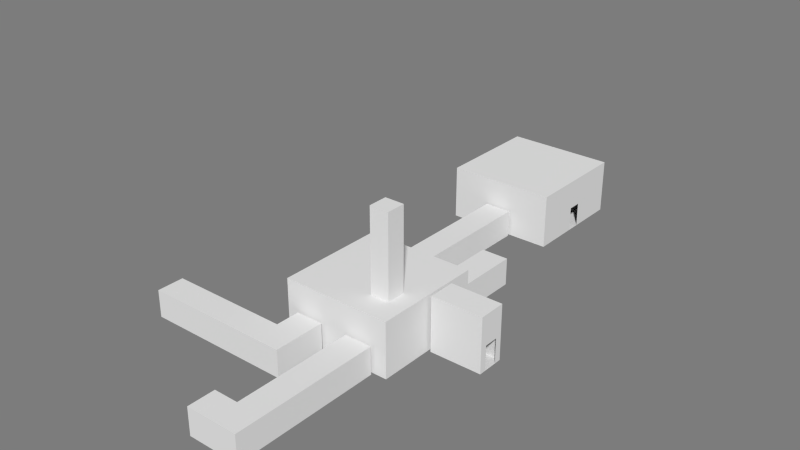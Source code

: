 # Source: ButtonRoute.blend  (saved by Blender 2.71.0; exported with 4.5.12 LTS)
import bpy
from mathutils import Matrix  # noqa: F401  (used for matrix-valued properties, if any)

bpy.ops.wm.read_factory_settings(use_empty=True)
scene = bpy.context.scene
scene.name = 'Scene'

# ---- collections
col_collection_1 = bpy.data.collections.new('Collection 1'); scene.collection.children.link(col_collection_1)
col_collection_10 = bpy.data.collections.new('Collection 10'); scene.collection.children.link(col_collection_10)

# ---- materials (node trees are filled in below, after node groups)
mat_glass = bpy.data.materials.new('Glass')
mat_glass.alpha_threshold = 0.0
mat_glass.use_transparent_shadow = False
mat_glass.roughness = 0.5
mat_glass.line_color = (0.0, 0.0, 0.0, 0.1)
mat_room = bpy.data.materials.new('Room')
mat_room.alpha_threshold = 0.0
mat_room.use_transparent_shadow = False
mat_room.diffuse_color = (0.7874, 0.7874, 0.7874, 1.0)
mat_room.roughness = 0.5
mat_room.specular_intensity = 0.0
mat_room.line_color = (0.0, 0.0, 0.0, 1.0)
mat_pressureplate = bpy.data.materials.new('PressurePlate')
mat_pressureplate.alpha_threshold = 0.0
mat_pressureplate.use_transparent_shadow = False
mat_pressureplate.diffuse_color = (0.0, 0.0, 0.0, 1.0)
mat_pressureplate.specular_color = (0.0, 0.0, 0.0)
mat_pressureplate.roughness = 0.5
mat_pressureplate.line_color = (0.0, 0.0, 0.0, 1.0)
mat_room_001 = bpy.data.materials.new('Room.001')
mat_room_001.alpha_threshold = 0.0
mat_room_001.use_transparent_shadow = False
mat_room_001.diffuse_color = (0.7874, 0.7874, 0.7874, 1.0)
mat_room_001.roughness = 0.5
mat_room_001.specular_intensity = 0.0
mat_room_001.line_color = (0.0, 0.0, 0.0, 1.0)

# ---- material node trees

# ---- world
world_world = bpy.data.worlds.new('World'); scene.world = world_world
world_world.color = (0.2016, 0.2016, 0.2016)
world_world.use_sun_shadow = False
world_world.sun_shadow_jitter_overblur = 0.0
world_world.cycles.sampling_method = 'MANUAL'
world_world.cycles.sample_map_resolution = 256

# ---- meshes
me_buttonroom_001 = bpy.data.meshes.new('ButtonRoom.001')
me_buttonroom_001.from_pydata([(-0.5, 1.0, 2.0), (0.5, 1.0, 2.0), (-0.5, 1.0, 1.1), (0.5, 1.0, 1.1)], [], [(1, 0, 2, 3)])
me_buttonroom_001.materials.append(mat_glass)
me_buttonroom_001.use_remesh_preserve_volume = False
me_buttonroom_001.use_remesh_preserve_attributes = False
me_buttonroom_001.use_mirror_vertex_groups = False
me_buttonroom_001.update()
me_buttondoorscorridor = bpy.data.meshes.new('ButtonDoorsCorridor')
me_buttondoorscorridor.from_pydata([(-1.0, -1.0, 0.0), (0.9333, -1.0, 0.0), (-1.0, 1.0, 0.0), (0.9333, 1.0, 0.0), (-1.0, -1.0, 1.0), (0.9333, -1.0, 1.0), (-1.0, 1.0, 1.0), (0.9333, 1.0, 1.0), (0.9333, -0.5, 0.0), (0.9333, 0.5, 0.0), (0.9333, -0.5, 0.9), (0.9333, 0.5, 0.9), (1.0, -0.5, -5.96e-08), (1.0, 0.5, -5.96e-08), (1.0, -0.5, 0.9), (1.0, 0.5, 0.9), (-1.0, 1.0, 0.0), (-2.933, 1.0, 0.0), (-1.0, -1.0, 0.0), (-2.933, -1.0, 0.0), (-1.0, 1.0, 1.0), (-2.933, 1.0, 1.0), (-1.0, -1.0, 1.0), (-2.933, -1.0, 1.0), (-2.933, 0.5, 0.0), (-2.933, -0.5, 0.0), (-2.933, 0.5, 0.9), (-2.933, -0.5, 0.9), (-3.0, 0.5, -5.96e-08), (-3.0, -0.5, -5.96e-08), (-3.0, 0.5, 0.9), (-3.0, -0.5, 0.9)], [], [(0, 1, 8, 9, 3, 2), (3, 7, 6, 2), (11, 15, 14, 10), (0, 4, 5, 1), (9, 13, 15, 11), (10, 14, 12, 8), (1, 5, 10, 8), (12, 13, 9, 8), (5, 7, 11, 10), (9, 11, 7, 3), (7, 5, 4, 6), (16, 17, 24, 25, 19, 18), (17, 21, 26, 24), (19, 23, 22, 18), (16, 20, 21, 17), (27, 31, 30, 26), (25, 29, 31, 27), (26, 30, 28, 24), (25, 27, 23, 19), (21, 23, 27, 26), (28, 29, 25, 24), (23, 21, 20, 22)])
me_buttondoorscorridor.materials.append(mat_room)
me_buttondoorscorridor.use_remesh_preserve_volume = False
me_buttondoorscorridor.use_remesh_preserve_attributes = False
me_buttondoorscorridor.use_mirror_vertex_groups = False
me_buttondoorscorridor.update()
me_buttonroom = bpy.data.meshes.new('ButtonRoom')
me_buttonroom.from_pydata([(-1.0, -1.0, 0.0), (1.0, -1.0, 0.0), (-1.0, 1.0, 0.0), (1.0, 1.0, 0.0), (-1.0, -1.0, 2.0), (1.0, -1.0, 2.0), (-1.0, 1.0, 2.0), (1.0, 1.0, 2.0), (1.0, 0.25, 0.0), (1.0, -0.25, 0.0), (1.0, 0.25, 0.9), (1.0, -0.25, 0.9), (-1.0, 0.25, 0.0), (-1.0, -0.25, 0.0), (-1.0, 0.25, 0.9), (-1.0, -0.25, 0.9), (-1.0, 1.0, 1.1), (1.0, 1.0, 1.1), (0.5, 1.0, 2.0), (0.5, 1.0, 1.1), (-0.5, 1.0, 2.0), (-0.5, 1.0, 1.1)], [], [(0, 1, 9, 8, 3, 2, 12, 13), (6, 7, 5, 4), (8, 10, 7, 17, 3), (0, 4, 5, 1), (13, 15, 4, 0), (7, 10, 11, 5), (5, 11, 9, 1), (6, 4, 15, 14), (6, 14, 12, 2, 16), (3, 17, 16, 2), (17, 7, 18, 19), (6, 16, 21, 20)])
me_buttonroom.materials.append(mat_room)
me_buttonroom.use_remesh_preserve_volume = False
me_buttonroom.use_remesh_preserve_attributes = False
me_buttonroom.use_mirror_vertex_groups = False
me_buttonroom.update()
me_buttonjump1 = bpy.data.meshes.new('ButtonJump1')
me_buttonjump1.from_pydata([(-1.0, -1.0, -2.0), (-1.0, 1.0, -2.0), (1.0, 1.0, -2.0), (1.0, -1.0, -2.0), (-1.0, -1.0, 0.0), (-1.0, 1.0, 0.0), (1.0, 1.0, 0.0), (1.0, -1.0, 0.0)], [], [(4, 5, 1, 0), (6, 7, 3, 2), (7, 4, 0, 3), (0, 1, 2, 3), (7, 6, 5, 4)])
me_buttonjump1.materials.append(mat_room)
me_buttonjump1.use_remesh_preserve_volume = False
me_buttonjump1.use_remesh_preserve_attributes = False
me_buttonjump1.use_mirror_vertex_groups = False
me_buttonjump1.update()
me_buttonjump2 = bpy.data.meshes.new('ButtonJump2')
me_buttonjump2.from_pydata([(-1.0, -1.0, -2.0), (-1.0, 1.0, -2.0), (1.0, 1.0, -2.0), (1.0, -1.0, -2.0), (-1.0, -1.0, 0.0), (-1.0, 1.0, 0.0), (1.0, 1.0, 0.0), (1.0, -1.0, 0.0)], [], [(4, 5, 1, 0), (6, 7, 3, 2), (7, 4, 0, 3), (0, 1, 2, 3), (7, 6, 5, 4)])
me_buttonjump2.materials.append(mat_room)
me_buttonjump2.use_remesh_preserve_volume = False
me_buttonjump2.use_remesh_preserve_attributes = False
me_buttonjump2.use_mirror_vertex_groups = False
me_buttonjump2.update()
me_buttonstand = bpy.data.meshes.new('ButtonStand')
me_buttonstand.from_pydata([(-0.4, -0.4, 0.1), (-0.4, 0.4, 0.1), (0.4, 0.4, 0.1), (0.4, -0.4, 0.1), (-0.4, 0.4, 1.051), (0.4, 0.4, 1.051), (-0.4, -0.4, 0.8813), (0.4, -0.4, 0.8813), (-0.7, 0.5596, 1.14), (0.7, 0.5596, 1.14), (-0.7, -0.5977, 0.8506), (0.7, -0.5977, 0.8506), (-0.7, 0.4141, 1.174), (0.7, 0.4141, 1.174), (-0.7, -0.7432, 0.8849), (0.7, -0.7432, 0.8849), (-1.0, -1.0, 0.0), (1.0, -1.0, 0.0), (-1.0, 1.0, 0.0), (1.0, 1.0, 0.0), (-1.0, -1.0, 0.1), (1.0, -1.0, 0.1), (-1.0, 1.0, 0.1), (1.0, 1.0, 0.1)], [], [(1, 0, 6, 4), (4, 5, 2, 1), (2, 5, 7, 3), (0, 1, 2, 3), (3, 7, 6, 0), (9, 11, 10, 8), (10, 11, 15, 14), (9, 8, 12, 13), (16, 18, 19, 17), (20, 21, 23, 22), (19, 18, 22, 23), (17, 19, 23, 21), (16, 17, 21, 20), (18, 16, 20, 22), (11, 9, 13, 15), (10, 14, 12, 8), (13, 12, 14, 15), (4, 8, 9, 5), (7, 5, 9, 11), (10, 6, 7, 11), (6, 10, 8, 4)])
me_buttonstand.materials.append(mat_room)
me_buttonstand.use_remesh_preserve_volume = False
me_buttonstand.use_remesh_preserve_attributes = False
me_buttonstand.use_mirror_vertex_groups = False
me_buttonstand.update()
me_doorsroom = bpy.data.meshes.new('DoorsRoom')
me_doorsroom.from_pydata([(-1.0, -1.0, 0.0), (1.0, -1.0, 0.0), (-1.0, 1.0, 0.0), (1.0, 1.0, 0.0), (-1.0, -1.0, 2.0), (1.0, -1.0, 2.0), (-1.0, 1.0, 2.0), (1.0, 1.0, 2.0), (-1.0, 0.125, 0.0), (-1.0, -0.125, 0.0), (-1.0, 0.125, 0.9), (-1.0, -0.125, 0.9), (0.125, -1.0, 0.0), (-0.125, -1.0, 0.0), (0.125, -1.0, 0.9), (-0.125, -1.0, 0.9), (-0.125, 1.0, 0.0), (0.125, 1.0, 0.0), (-0.125, 1.0, 0.9), (0.125, 1.0, 0.9)], [], [(0, 13, 12, 1, 3, 17, 16, 2, 8, 9), (4, 6, 7, 5), (16, 18, 6, 2), (1, 5, 7, 3), (12, 14, 5, 1), (9, 11, 4, 0), (6, 4, 11, 10), (6, 10, 8, 2), (5, 14, 15, 4), (4, 15, 13, 0), (6, 18, 19, 7), (7, 19, 17, 3)])
me_doorsroom.materials.append(mat_room)
me_doorsroom.use_remesh_preserve_volume = False
me_doorsroom.use_remesh_preserve_attributes = False
me_doorsroom.use_mirror_vertex_groups = False
me_doorsroom.update()
me_puzzleleverc = bpy.data.meshes.new('PuzzleLeverC')
me_puzzleleverc.from_pydata([(-0.9333, -1.0, 0.0), (0.9333, -1.0, 0.0), (-0.9333, 1.0, 0.0), (0.9333, 1.0, 0.0), (-0.9333, -1.0, 1.0), (0.9333, -1.0, 1.0), (-0.9333, 1.0, 1.0), (0.9333, 1.0, 1.0), (0.9333, -0.5, 0.0), (0.9333, 0.5, 0.0), (0.9333, -0.5, 0.9), (0.9333, 0.5, 0.9), (1.0, -0.5, -5.96e-08), (1.0, 0.5, -5.96e-08), (1.0, -0.5, 0.9), (1.0, 0.5, 0.9), (-0.9333, 0.5, 0.0), (-0.9333, -0.5, 0.0), (-0.9333, 0.5, 0.9), (-0.9333, -0.5, 0.9), (-1.0, 0.5, 2.98e-08), (-1.0, -0.5, 2.98e-08), (-1.0, 0.5, 0.9), (-1.0, -0.5, 0.9)], [], [(0, 1, 8, 9, 3, 2, 16, 17), (3, 7, 6, 2), (11, 15, 14, 10), (0, 4, 5, 1), (16, 2, 6, 18), (9, 13, 15, 11), (10, 14, 12, 8), (1, 5, 10, 8), (12, 13, 9, 8), (5, 7, 11, 10), (9, 11, 7, 3), (18, 19, 23, 22), (16, 18, 22, 20), (19, 17, 21, 23), (6, 4, 19, 18), (0, 17, 19, 4), (17, 16, 20, 21), (7, 5, 4, 6)])
me_puzzleleverc.materials.append(mat_room)
me_puzzleleverc.use_remesh_preserve_volume = False
me_puzzleleverc.use_remesh_preserve_attributes = False
me_puzzleleverc.use_mirror_vertex_groups = False
me_puzzleleverc.update()
me_puzzlepressureplate1 = bpy.data.meshes.new('PuzzlePressurePlate1')
me_puzzlepressureplate1.from_pydata([(1.0, -1.0, 0.0), (-1.0, -1.0, 0.0), (1.0, 1.0, 0.0), (-1.0, 1.0, 0.0)], [], [(1, 0, 2, 3)])
me_puzzlepressureplate1.materials.append(mat_pressureplate)
me_puzzlepressureplate1.use_remesh_preserve_volume = False
me_puzzlepressureplate1.use_remesh_preserve_attributes = False
me_puzzlepressureplate1.use_mirror_vertex_groups = False
me_puzzlepressureplate1.update()
me_puzzlepressureplate2 = bpy.data.meshes.new('PuzzlePressurePlate2')
me_puzzlepressureplate2.from_pydata([(1.0, -1.0, 0.0), (-1.0, -1.0, 0.0), (1.0, 1.0, 0.0), (-1.0, 1.0, 0.0)], [], [(1, 0, 2, 3)])
me_puzzlepressureplate2.materials.append(mat_pressureplate)
me_puzzlepressureplate2.use_remesh_preserve_volume = False
me_puzzlepressureplate2.use_remesh_preserve_attributes = False
me_puzzlepressureplate2.use_mirror_vertex_groups = False
me_puzzlepressureplate2.update()
me_puzzletallc1 = bpy.data.meshes.new('PuzzleTallC1')
me_puzzletallc1.from_pydata([(-1.0, -1.0, 0.0), (0.9, -1.0, 0.0), (-1.0, 1.0, 0.0), (0.9, 1.0, 0.0), (-1.0, -1.0, 2.0), (0.9, -1.0, 2.0), (-1.0, 1.0, 2.0), (0.9, 1.0, 2.0), (0.9, -0.5, 0.0), (0.9, 0.5, 0.0), (0.9, -0.5, 0.9), (0.9, 0.5, 0.9), (-1.0, 0.5, 0.0), (-1.0, -0.5, 0.0), (-1.0, 0.5, 0.9), (-1.0, -0.5, 0.9), (1.0, -0.5, -3.612e-09), (1.0, 0.5, -3.612e-09), (1.0, -0.5, 0.9), (1.0, 0.5, 0.9)], [], [(0, 1, 8, 9, 3, 2, 12, 13), (1, 5, 10, 8), (3, 7, 6, 2), (0, 4, 5, 1), (11, 19, 18, 10), (9, 17, 19, 11), (10, 18, 16, 8), (13, 15, 4, 0), (6, 4, 15, 14), (6, 14, 12, 2), (9, 11, 7, 3), (5, 7, 11, 10), (16, 17, 9, 8), (7, 5, 4, 6)])
me_puzzletallc1.materials.append(mat_room)
me_puzzletallc1.use_remesh_preserve_volume = False
me_puzzletallc1.use_remesh_preserve_attributes = False
me_puzzletallc1.use_mirror_vertex_groups = False
me_puzzletallc1.update()
me_mroompuzzlec = bpy.data.meshes.new('MRoomPuzzleC')
me_mroompuzzlec.from_pydata([(-1.0, -1.0, 0.0), (1.0, -1.0, 0.0), (-1.0, 1.0, 0.0), (1.0, 1.0, 0.0), (-2.8, -1.0, 0.0), (-2.8, 1.0, 0.0), (-1.0, 9.8, 0.0), (1.0, 9.8, 0.0), (-1.0, -1.0, 1.0), (1.0, -1.0, 1.0), (-1.0, 1.0, 1.0), (1.0, 1.0, 1.0), (-2.8, -1.0, 1.0), (-2.8, 1.0, 1.0), (-1.0, 9.8, 1.0), (1.0, 9.8, 1.0), (-2.8, 0.5, 0.0), (-2.8, -0.5, 0.0), (-2.8, 0.5, 0.9), (-2.8, -0.5, 0.9), (-3.0, 0.5, 0.0), (-3.0, -0.5, 0.0), (-3.0, 0.5, 0.9), (-3.0, -0.5, 0.9), (0.5, 9.8, 0.0), (-0.5, 9.8, 0.0), (0.5, 9.8, 0.9), (-0.5, 9.8, 0.9), (0.5, 10.0, 0.0), (-0.5, 10.0, 0.0), (0.5, 10.0, 0.9), (-0.5, 10.0, 0.9)], [], [(0, 1, 3, 2), (0, 2, 5, 16, 17, 4), (2, 3, 7, 24, 25, 6), (7, 3, 11, 15), (2, 6, 14, 10), (25, 27, 14, 6), (5, 2, 10, 13), (0, 4, 12, 8), (17, 19, 12, 4), (3, 1, 9, 11), (1, 0, 8, 9), (5, 13, 18, 16), (13, 12, 19, 18), (19, 17, 21, 23), (16, 18, 22, 20), (18, 19, 23, 22), (17, 16, 20, 21), (13, 10, 8, 12), (9, 8, 10, 11), (7, 15, 26, 24), (15, 14, 27, 26), (27, 25, 29, 31), (24, 26, 30, 28), (26, 27, 31, 30), (25, 24, 28, 29), (15, 11, 10, 14)])
me_mroompuzzlec.materials.append(mat_room)
me_mroompuzzlec.use_remesh_preserve_volume = False
me_mroompuzzlec.use_remesh_preserve_attributes = False
me_mroompuzzlec.use_mirror_vertex_groups = False
me_mroompuzzlec.update()
me_observebuttonc = bpy.data.meshes.new('ObserveButtonC')
me_observebuttonc.from_pydata([(-2.667, -2.8, 0.0), (-2.0, -2.8, 0.0), (-2.667, 1.0, 1.0), (-2.667, -2.8, 1.0), (-2.0, 1.0, 1.0), (-2.0, -2.8, 1.0), (-2.5, -2.8, 0.0), (-2.167, -2.8, 0.0), (-2.5, -2.8, 0.9), (-2.167, -2.8, 0.9), (-2.0, -1.0, 1.0), (-2.0, -1.0, 0.0), (-2.5, -3.0, -5.96e-08), (-2.167, -3.0, -5.96e-08), (-2.5, -3.0, 0.9), (-2.167, -3.0, 0.9), (0.9333, -1.0, 0.0), (-2.667, 1.0, 0.0), (0.9333, 1.0, 0.0), (0.9333, -1.0, 1.0), (0.9333, 1.0, 1.0), (0.9333, -0.5, 0.0), (0.9333, 0.5, 0.0), (0.9333, -0.5, 0.9), (0.9333, 0.5, 0.9), (1.0, -0.5, -5.96e-08), (1.0, 0.5, -5.96e-08), (1.0, -0.5, 0.9), (1.0, 0.5, 0.9), (-2.0, 1.0, 0.0), (-2.667, -1.0, 1.0), (-2.667, -1.0, 0.0), (-0.1667, -1.0, 0.0), (0.1667, -1.0, 0.0), (-0.1667, -1.0, 0.9), (0.1667, -1.0, 0.9)], [], [(0, 3, 8, 6), (9, 15, 14, 8), (7, 13, 15, 9), (8, 14, 12, 6), (12, 13, 7, 6), (7, 9, 5, 1), (3, 5, 9, 8), (25, 26, 22, 21), (7, 1, 11, 31, 0, 6), (24, 28, 27, 23), (22, 24, 20, 18), (22, 26, 28, 24), (23, 27, 25, 21), (19, 20, 24, 23), (16, 19, 23, 21), (0, 31, 30, 3), (1, 5, 10, 11), (17, 31, 11, 29), (18, 29, 11, 32, 33, 16), (18, 20, 4, 29), (31, 17, 2, 30), (17, 29, 4, 2), (3, 30, 10, 5), (2, 4, 10, 30), (19, 16, 33, 35), (10, 19, 35, 34), (11, 10, 34, 32), (19, 10, 4, 20)])
me_observebuttonc.materials.append(mat_room)
me_observebuttonc.use_remesh_preserve_volume = False
me_observebuttonc.use_remesh_preserve_attributes = False
me_observebuttonc.use_mirror_vertex_groups = False
me_observebuttonc.update()
me_puzzleroom_001 = bpy.data.meshes.new('PuzzleRoom.001')
me_puzzleroom_001.from_pydata([(-1.0, -1.0, 0.0), (1.0, -1.0, 0.0), (-1.0, 1.0, 0.0), (1.0, 1.0, 0.0), (-1.0, -1.0, 2.0), (1.0, -1.0, 2.0), (-1.0, 1.0, 2.0), (1.0, 1.0, 2.0), (1.0, 0.375, 0.0), (1.0, 0.125, 0.0), (1.0, 0.375, 0.9), (1.0, 0.125, 0.9), (0.25, 1.0, 0.0), (-0.25, 1.0, 0.0), (0.25, 1.0, 0.9), (-0.25, 1.0, 0.9), (-0.25, -1.0, 0.0), (0.25, -1.0, 0.0), (-0.25, -1.0, 0.9), (0.25, -1.0, 0.9), (0.35, -0.2, 5.0), (-0.35, -0.2, 5.0), (0.35, -0.55, 5.0), (-0.35, -0.55, 5.0), (-0.35, -0.55, 2.0), (0.35, -0.55, 2.0), (-0.35, -0.2, 2.0), (0.35, -0.2, 2.0)], [], [(0, 16, 17, 1, 8, 9, 3, 12, 13, 2), (14, 7, 6, 15), (25, 24, 23, 22), (1, 5, 11, 9), (24, 25, 5, 4), (7, 3, 8, 10), (13, 15, 6, 2), (10, 11, 5, 7), (7, 14, 12, 3), (17, 19, 5, 1), (27, 7, 5, 25), (4, 18, 16, 0), (4, 6, 26, 24), (19, 18, 4, 5), (24, 26, 21, 23), (27, 26, 6, 7), (26, 27, 20, 21), (27, 25, 22, 20), (22, 23, 21, 20), (2, 6, 4, 0)])
me_puzzleroom_001.materials.append(mat_room_001)
me_puzzleroom_001.use_remesh_preserve_volume = False
me_puzzleroom_001.use_remesh_preserve_attributes = False
me_puzzleroom_001.use_mirror_vertex_groups = False
me_puzzleroom_001.update()

# ---- objects
ob_buttonroom_001 = bpy.data.objects.new('ButtonRoom.001', me_buttonroom_001)
ob_buttondoorscorridor = bpy.data.objects.new('ButtonDoorsCorridor', me_buttondoorscorridor)
ob_buttonroom = bpy.data.objects.new('ButtonRoom', me_buttonroom)
ob_buttonjump1 = bpy.data.objects.new('ButtonJump1', me_buttonjump1)
ob_buttonjump2 = bpy.data.objects.new('ButtonJump2', me_buttonjump2)
ob_buttonstand = bpy.data.objects.new('ButtonStand', me_buttonstand)
ob_doorsroom = bpy.data.objects.new('DoorsRoom', me_doorsroom)
ob_puzzleleverc = bpy.data.objects.new('PuzzleLeverC', me_puzzleleverc)
ob_puzzlepressureplate1 = bpy.data.objects.new('PuzzlePressurePlate1', me_puzzlepressureplate1)
ob_puzzlepressureplate2 = bpy.data.objects.new('PuzzlePressurePlate2', me_puzzlepressureplate2)
ob_puzzletallc1 = bpy.data.objects.new('PuzzleTallC1', me_puzzletallc1)
ob_mroompuzzlec = bpy.data.objects.new('MRoomPuzzleC', me_mroompuzzlec)
ob_observebuttonc = bpy.data.objects.new('ObserveButtonC', me_observebuttonc)
ob_puzzleroom = bpy.data.objects.new('PuzzleRoom', me_puzzleroom_001)

# ---- transforms, parenting, visibility, modifiers, constraints
ob_buttonroom_001.location = (-2.0, 0.0, 0.0)
ob_buttonroom_001.rotation_euler = (0.0, -0.0, -1.571)
ob_buttonroom_001.scale = (2.0, 1.0, 1.0)
ob_buttonroom_001.lineart.crease_threshold = 0.0
ob_buttondoorscorridor.location = (-2.0, 3.5, 0.0)
ob_buttondoorscorridor.rotation_euler = (0.0, -0.0, -1.571)
ob_buttondoorscorridor.scale = (1.5, 0.5, 1.0)
ob_buttondoorscorridor.lineart.crease_threshold = 0.0
ob_buttonroom.location = (-2.0, 0.0, 0.0)
ob_buttonroom.rotation_euler = (0.0, -0.0, -1.571)
ob_buttonroom.scale = (2.0, 1.0, 1.0)
ob_buttonroom.lineart.crease_threshold = 0.0
ob_buttonjump1.parent = ob_buttonroom
ob_buttonjump1.matrix_parent_inverse = Matrix(((0.5, 0.0, 0.0, 7.0), (0.0, 1.0, 0.0, -2.5), (0.0, 0.0, 1.0, 0.0), (0.0, 0.0, 0.0, 1.0)))
ob_buttonjump1.location = (-15.0, 1.9, 0.5)
ob_buttonjump1.rotation_euler = (0.0, -0.0, -3.142)
ob_buttonjump1.scale = (0.3, 0.4, 0.1)
ob_buttonjump1.lineart.crease_threshold = 0.0
ob_buttonjump2.parent = ob_buttonroom
ob_buttonjump2.matrix_parent_inverse = Matrix(((0.5, 0.0, 0.0, 7.0), (0.0, 1.0, 0.0, -2.5), (0.0, 0.0, 1.0, 0.0), (0.0, 0.0, 0.0, 1.0)))
ob_buttonjump2.location = (-14.0, 3.1, 1.0)
ob_buttonjump2.scale = (0.3, 0.4, 0.1)
ob_buttonjump2.lineart.crease_threshold = 0.0
ob_buttonstand.parent = ob_buttonroom
ob_buttonstand.matrix_parent_inverse = Matrix(((0.5, 0.0, 0.0, 0.0), (0.0, 1.0, 0.0, 0.0), (0.0, 0.0, 1.0, 0.0), (0.0, 0.0, 0.0, 1.0)))
ob_buttonstand.location = (0.0, 0.7, 1.0)
ob_buttonstand.scale = (0.1, 0.1, 0.4)
ob_buttonstand.lineart.crease_threshold = 0.0
ob_doorsroom.location = (-2.0, 10.0, 0.0)
ob_doorsroom.rotation_euler = (0.0, 0.0, -4.712)
ob_doorsroom.scale = (2.0, 2.0, 1.0)
ob_doorsroom.lineart.crease_threshold = 0.0
ob_puzzleleverc.location = (0.0, 3.5, 0.0)
ob_puzzleleverc.rotation_euler = (0.0, -0.0, -1.571)
ob_puzzleleverc.scale = (1.5, 0.5, 1.0)
ob_puzzleleverc.lineart.crease_threshold = 0.0
ob_puzzlepressureplate1.location = (-0.5, 0.5, 0.001)
ob_puzzlepressureplate1.scale = (0.16, 0.16, 0.16)
ob_puzzlepressureplate1.lineart.crease_threshold = 0.0
ob_puzzlepressureplate2.location = (-0.5, -0.5, 0.001)
ob_puzzlepressureplate2.scale = (0.16, 0.16, 0.16)
ob_puzzlepressureplate2.lineart.crease_threshold = 0.0
ob_puzzletallc1.location = (2.0, 0.5, 0.0)
ob_puzzletallc1.rotation_euler = (0.0, -0.0, 3.142)
ob_puzzletallc1.scale = (1.0, 0.5, 1.0)
ob_puzzletallc1.lineart.crease_threshold = 0.0
ob_mroompuzzlec.location = (4.768e-07, -7.0, 0.0)
ob_mroompuzzlec.scale = (0.5, 0.5, 1.0)
ob_mroompuzzlec.lineart.crease_threshold = 0.0
ob_observebuttonc.location = (-5.5, -3.5, 0.0)
ob_observebuttonc.rotation_euler = (0.0, -0.0, -3.142)
ob_observebuttonc.scale = (1.5, 0.5, 1.0)
ob_observebuttonc.lineart.crease_threshold = 0.0
ob_puzzleroom.location = (0.0, 0.0, 0.0)
ob_puzzleroom.scale = (1.0, 2.0, 1.0)
ob_puzzleroom.lineart.crease_threshold = 0.0

# ---- collection membership
col_collection_1.objects.link(ob_buttonroom_001)
col_collection_1.objects.link(ob_buttondoorscorridor)
col_collection_1.objects.link(ob_buttonroom)
col_collection_1.objects.link(ob_buttonjump1)
col_collection_1.objects.link(ob_buttonjump2)
col_collection_1.objects.link(ob_buttonstand)
col_collection_1.objects.link(ob_doorsroom)
col_collection_1.objects.link(ob_puzzleleverc)
col_collection_1.objects.link(ob_puzzlepressureplate1)
col_collection_1.objects.link(ob_puzzlepressureplate2)
col_collection_1.objects.link(ob_puzzletallc1)
col_collection_1.objects.link(ob_mroompuzzlec)
col_collection_1.objects.link(ob_observebuttonc)
col_collection_1.objects.link(ob_puzzleroom)
col_collection_10.objects.link(ob_buttonroom_001)
col_collection_10.objects.link(ob_buttondoorscorridor)
col_collection_10.objects.link(ob_buttonroom)
col_collection_10.objects.link(ob_buttonjump1)
col_collection_10.objects.link(ob_buttonjump2)
col_collection_10.objects.link(ob_buttonstand)
col_collection_10.objects.link(ob_doorsroom)
col_collection_10.objects.link(ob_puzzleleverc)
col_collection_10.objects.link(ob_puzzlepressureplate1)
col_collection_10.objects.link(ob_puzzlepressureplate2)
col_collection_10.objects.link(ob_puzzletallc1)
col_collection_10.objects.link(ob_mroompuzzlec)
col_collection_10.objects.link(ob_observebuttonc)
col_collection_10.objects.link(ob_puzzleroom)

# ---- scene / render settings (as saved in the file)
scene.frame_start = 1; scene.frame_end = 250; scene.frame_set(120)
scene.render.engine = 'BLENDER_EEVEE_NEXT'
scene.render.image_settings.color_mode = 'RGB'
scene.render.image_settings.compression = 90
scene.render.resolution_percentage = 50
scene.render.dither_intensity = 0.0
scene.render.bake_margin = 2
scene.cycles.use_denoising = False
scene.cycles.samples = 10
scene.cycles.sampling_pattern = 'TABULATED_SOBOL'
scene.cycles.light_sampling_threshold = 0.0
scene.cycles.use_adaptive_sampling = False
scene.cycles.use_light_tree = False
scene.cycles.blur_glossy = 0.0
scene.cycles.volume_bounces = 1
scene.cycles.pixel_filter_type = 'GAUSSIAN'
scene.cycles.sample_clamp_indirect = 0.0
scene.view_settings.view_transform = 'Standard'
bpy.context.view_layer.update()

# ---- added for rendering (the .blend has no active camera and no usable light): camera, sun
cam_auto = bpy.data.cameras.new('AutoCamera')
cam_auto.lens = 50.0
cam_auto.sensor_width = 36.0
cam_auto.clip_end = 1000.0
ob_auto_camera = bpy.data.objects.new('AutoCamera', cam_auto)
scene.collection.objects.link(ob_auto_camera)
ob_auto_camera.location = (18.797, -22.7064, 19.1376)
ob_auto_camera.rotation_euler = (1.09748, -7.21219e-08, 0.694738)
scene.camera = ob_auto_camera
light_auto_sun = bpy.data.lights.new('AutoSun', 'SUN')
light_auto_sun.energy = 3.0
light_auto_sun.angle = 0.0523599
ob_auto_sun = bpy.data.objects.new('AutoSun', light_auto_sun)
scene.collection.objects.link(ob_auto_sun)
ob_auto_sun.rotation_euler = (0.872665, 0.174533, 0.523599)
bpy.context.view_layer.update()
